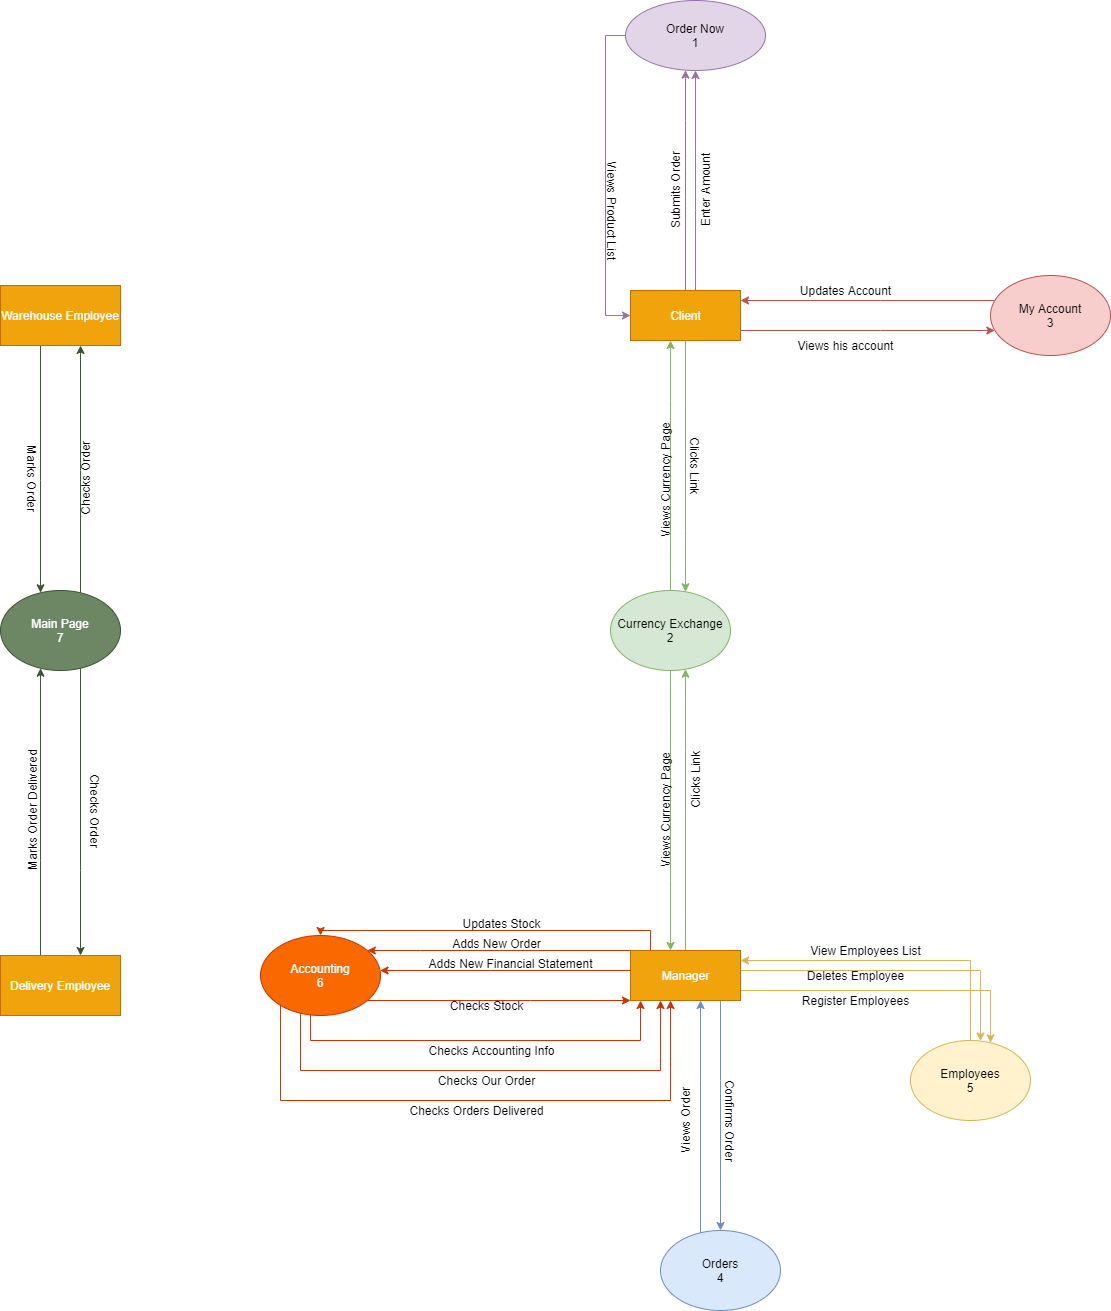

The diagram above was exported from draw.io. Its source (the exported page's mxGraphModel, read from the mxfile embedded in the PNG):
<mxGraphModel dx="1775" dy="1908" grid="1" gridSize="10" guides="1" tooltips="1" connect="1" arrows="1" fold="1" page="1" pageScale="1" pageWidth="850" pageHeight="1100" math="0" shadow="0">
  <root>
    <mxCell id="0" />
    <mxCell id="1" parent="0" />
    <mxCell id="b6OQNf5b7f5qrL5ZQeAv-8" value="" style="edgeStyle=orthogonalEdgeStyle;rounded=0;orthogonalLoop=1;jettySize=auto;html=1;fillColor=#fff2cc;strokeColor=#d6b656;" edge="1" parent="1" source="b6OQNf5b7f5qrL5ZQeAv-1" target="b6OQNf5b7f5qrL5ZQeAv-3">
      <mxGeometry relative="1" as="geometry">
        <mxPoint x="940" y="735" as="targetPoint" />
        <Array as="points">
          <mxPoint x="1100" y="730" />
        </Array>
      </mxGeometry>
    </mxCell>
    <mxCell id="b6OQNf5b7f5qrL5ZQeAv-12" value="" style="edgeStyle=orthogonalEdgeStyle;rounded=0;orthogonalLoop=1;jettySize=auto;html=1;fillColor=#fff2cc;strokeColor=#d6b656;" edge="1" parent="1" source="b6OQNf5b7f5qrL5ZQeAv-1" target="b6OQNf5b7f5qrL5ZQeAv-3">
      <mxGeometry relative="1" as="geometry">
        <mxPoint x="838" y="735.0344827586207" as="sourcePoint" />
        <mxPoint x="1088" y="840" as="targetPoint" />
        <Array as="points">
          <mxPoint x="1110" y="750" />
        </Array>
      </mxGeometry>
    </mxCell>
    <mxCell id="b6OQNf5b7f5qrL5ZQeAv-15" value="" style="edgeStyle=orthogonalEdgeStyle;rounded=0;orthogonalLoop=1;jettySize=auto;html=1;fillColor=#dae8fc;strokeColor=#6c8ebf;" edge="1" parent="1" source="b6OQNf5b7f5qrL5ZQeAv-1" target="b6OQNf5b7f5qrL5ZQeAv-16">
      <mxGeometry relative="1" as="geometry">
        <mxPoint x="805" y="840" as="targetPoint" />
        <Array as="points">
          <mxPoint x="840" y="840" />
          <mxPoint x="840" y="840" />
        </Array>
      </mxGeometry>
    </mxCell>
    <mxCell id="b6OQNf5b7f5qrL5ZQeAv-26" value="" style="edgeStyle=orthogonalEdgeStyle;rounded=0;orthogonalLoop=1;jettySize=auto;html=1;fillColor=#d5e8d4;strokeColor=#82b366;" edge="1" parent="1" source="b6OQNf5b7f5qrL5ZQeAv-1" target="b6OQNf5b7f5qrL5ZQeAv-24">
      <mxGeometry relative="1" as="geometry">
        <mxPoint x="805" y="450" as="targetPoint" />
        <Array as="points">
          <mxPoint x="805" y="510" />
          <mxPoint x="805" y="510" />
        </Array>
      </mxGeometry>
    </mxCell>
    <mxCell id="b6OQNf5b7f5qrL5ZQeAv-74" value="" style="edgeStyle=orthogonalEdgeStyle;rounded=0;orthogonalLoop=1;jettySize=auto;html=1;fillColor=#fa6800;strokeColor=#C73500;" edge="1" parent="1" source="b6OQNf5b7f5qrL5ZQeAv-1" target="b6OQNf5b7f5qrL5ZQeAv-21">
      <mxGeometry relative="1" as="geometry">
        <mxPoint x="670" y="735" as="targetPoint" />
        <Array as="points">
          <mxPoint x="770" y="690" />
          <mxPoint x="440" y="690" />
        </Array>
      </mxGeometry>
    </mxCell>
    <mxCell id="b6OQNf5b7f5qrL5ZQeAv-77" value="" style="edgeStyle=orthogonalEdgeStyle;rounded=0;orthogonalLoop=1;jettySize=auto;html=1;fillColor=#fa6800;strokeColor=#C73500;" edge="1" parent="1" source="b6OQNf5b7f5qrL5ZQeAv-1" target="b6OQNf5b7f5qrL5ZQeAv-21">
      <mxGeometry relative="1" as="geometry">
        <mxPoint x="670" y="735" as="targetPoint" />
        <Array as="points">
          <mxPoint x="540" y="710" />
          <mxPoint x="540" y="710" />
        </Array>
      </mxGeometry>
    </mxCell>
    <mxCell id="b6OQNf5b7f5qrL5ZQeAv-80" value="" style="edgeStyle=orthogonalEdgeStyle;rounded=0;orthogonalLoop=1;jettySize=auto;html=1;fillColor=#fa6800;strokeColor=#C73500;" edge="1" parent="1" source="b6OQNf5b7f5qrL5ZQeAv-1" target="b6OQNf5b7f5qrL5ZQeAv-21">
      <mxGeometry relative="1" as="geometry">
        <mxPoint x="670" y="735" as="targetPoint" />
        <Array as="points">
          <mxPoint x="610" y="730" />
          <mxPoint x="610" y="730" />
        </Array>
      </mxGeometry>
    </mxCell>
    <mxCell id="b6OQNf5b7f5qrL5ZQeAv-1" value="Manager" style="html=1;fillColor=#f0a30a;strokeColor=#BD7000;fontColor=#ffffff;" vertex="1" parent="1">
      <mxGeometry x="750" y="710" width="110" height="50" as="geometry" />
    </mxCell>
    <mxCell id="b6OQNf5b7f5qrL5ZQeAv-34" value="" style="edgeStyle=orthogonalEdgeStyle;rounded=0;orthogonalLoop=1;jettySize=auto;html=1;fillColor=#d5e8d4;strokeColor=#82b366;" edge="1" parent="1" source="b6OQNf5b7f5qrL5ZQeAv-2" target="b6OQNf5b7f5qrL5ZQeAv-24">
      <mxGeometry relative="1" as="geometry">
        <mxPoint x="805" y="180" as="targetPoint" />
        <Array as="points">
          <mxPoint x="805" y="290" />
          <mxPoint x="805" y="290" />
        </Array>
      </mxGeometry>
    </mxCell>
    <mxCell id="b6OQNf5b7f5qrL5ZQeAv-39" value="" style="edgeStyle=orthogonalEdgeStyle;rounded=0;orthogonalLoop=1;jettySize=auto;html=1;fillColor=#e1d5e7;strokeColor=#9673a6;" edge="1" parent="1" source="b6OQNf5b7f5qrL5ZQeAv-2" target="b6OQNf5b7f5qrL5ZQeAv-37">
      <mxGeometry relative="1" as="geometry">
        <mxPoint x="805" y="-30" as="targetPoint" />
        <Array as="points">
          <mxPoint x="815" y="-30" />
          <mxPoint x="815" y="-30" />
        </Array>
      </mxGeometry>
    </mxCell>
    <mxCell id="b6OQNf5b7f5qrL5ZQeAv-49" value="" style="edgeStyle=orthogonalEdgeStyle;rounded=0;orthogonalLoop=1;jettySize=auto;html=1;fillColor=#e1d5e7;strokeColor=#9673a6;" edge="1" parent="1" source="b6OQNf5b7f5qrL5ZQeAv-2" target="b6OQNf5b7f5qrL5ZQeAv-37">
      <mxGeometry relative="1" as="geometry">
        <mxPoint x="805" y="-30" as="targetPoint" />
        <Array as="points">
          <mxPoint x="805" y="-120" />
          <mxPoint x="805" y="-120" />
        </Array>
      </mxGeometry>
    </mxCell>
    <mxCell id="b6OQNf5b7f5qrL5ZQeAv-55" value="" style="edgeStyle=orthogonalEdgeStyle;rounded=0;orthogonalLoop=1;jettySize=auto;html=1;fillColor=#f8cecc;strokeColor=#b85450;" edge="1" parent="1" source="b6OQNf5b7f5qrL5ZQeAv-2" target="b6OQNf5b7f5qrL5ZQeAv-40">
      <mxGeometry relative="1" as="geometry">
        <mxPoint x="940" y="75" as="targetPoint" />
        <Array as="points">
          <mxPoint x="1000" y="90" />
          <mxPoint x="1000" y="90" />
        </Array>
      </mxGeometry>
    </mxCell>
    <mxCell id="b6OQNf5b7f5qrL5ZQeAv-2" value="Client" style="html=1;fillColor=#f0a30a;strokeColor=#BD7000;fontColor=#ffffff;" vertex="1" parent="1">
      <mxGeometry x="750" y="50" width="110" height="50" as="geometry" />
    </mxCell>
    <mxCell id="b6OQNf5b7f5qrL5ZQeAv-5" value="" style="edgeStyle=orthogonalEdgeStyle;rounded=0;orthogonalLoop=1;jettySize=auto;html=1;fillColor=#fff2cc;strokeColor=#d6b656;" edge="1" parent="1" source="b6OQNf5b7f5qrL5ZQeAv-3" target="b6OQNf5b7f5qrL5ZQeAv-1">
      <mxGeometry relative="1" as="geometry">
        <mxPoint x="1110" y="760" as="targetPoint" />
        <Array as="points">
          <mxPoint x="1090" y="720" />
        </Array>
      </mxGeometry>
    </mxCell>
    <mxCell id="b6OQNf5b7f5qrL5ZQeAv-3" value="Employees&lt;br&gt;5" style="ellipse;whiteSpace=wrap;html=1;fillColor=#fff2cc;strokeColor=#d6b656;" vertex="1" parent="1">
      <mxGeometry x="1030" y="800" width="120" height="80" as="geometry" />
    </mxCell>
    <mxCell id="b6OQNf5b7f5qrL5ZQeAv-6" value="View Employees List" style="text;html=1;align=center;verticalAlign=middle;resizable=0;points=[];autosize=1;" vertex="1" parent="1">
      <mxGeometry x="920" y="700" width="130" height="20" as="geometry" />
    </mxCell>
    <mxCell id="b6OQNf5b7f5qrL5ZQeAv-9" value="Deletes Employee" style="text;html=1;align=center;verticalAlign=middle;resizable=0;points=[];autosize=1;" vertex="1" parent="1">
      <mxGeometry x="920" y="725" width="110" height="20" as="geometry" />
    </mxCell>
    <mxCell id="b6OQNf5b7f5qrL5ZQeAv-13" value="Register Employees" style="text;html=1;align=center;verticalAlign=middle;resizable=0;points=[];autosize=1;" vertex="1" parent="1">
      <mxGeometry x="915" y="750" width="120" height="20" as="geometry" />
    </mxCell>
    <mxCell id="b6OQNf5b7f5qrL5ZQeAv-19" value="" style="edgeStyle=orthogonalEdgeStyle;rounded=0;orthogonalLoop=1;jettySize=auto;html=1;fillColor=#dae8fc;strokeColor=#6c8ebf;" edge="1" parent="1" source="b6OQNf5b7f5qrL5ZQeAv-16" target="b6OQNf5b7f5qrL5ZQeAv-1">
      <mxGeometry relative="1" as="geometry">
        <mxPoint x="920" y="1100" as="targetPoint" />
        <Array as="points">
          <mxPoint x="820" y="840" />
          <mxPoint x="820" y="840" />
        </Array>
      </mxGeometry>
    </mxCell>
    <mxCell id="b6OQNf5b7f5qrL5ZQeAv-16" value="Orders&lt;br&gt;4" style="ellipse;whiteSpace=wrap;html=1;fillColor=#dae8fc;strokeColor=#6c8ebf;" vertex="1" parent="1">
      <mxGeometry x="780" y="990" width="120" height="80" as="geometry" />
    </mxCell>
    <mxCell id="b6OQNf5b7f5qrL5ZQeAv-17" value="Confirms Order" style="text;html=1;align=center;verticalAlign=middle;resizable=0;points=[];autosize=1;rotation=90;" vertex="1" parent="1">
      <mxGeometry x="800" y="870" width="100" height="20" as="geometry" />
    </mxCell>
    <mxCell id="b6OQNf5b7f5qrL5ZQeAv-20" value="Views Order" style="text;html=1;align=center;verticalAlign=middle;resizable=0;points=[];autosize=1;rotation=270;" vertex="1" parent="1">
      <mxGeometry x="765" y="870" width="80" height="20" as="geometry" />
    </mxCell>
    <mxCell id="b6OQNf5b7f5qrL5ZQeAv-83" value="" style="edgeStyle=orthogonalEdgeStyle;rounded=0;orthogonalLoop=1;jettySize=auto;html=1;fillColor=#fa6800;strokeColor=#C73500;" edge="1" parent="1" source="b6OQNf5b7f5qrL5ZQeAv-21" target="b6OQNf5b7f5qrL5ZQeAv-1">
      <mxGeometry relative="1" as="geometry">
        <mxPoint x="440" y="840" as="targetPoint" />
        <Array as="points">
          <mxPoint x="400" y="860" />
          <mxPoint x="790" y="860" />
        </Array>
      </mxGeometry>
    </mxCell>
    <mxCell id="b6OQNf5b7f5qrL5ZQeAv-85" value="" style="edgeStyle=orthogonalEdgeStyle;rounded=0;orthogonalLoop=1;jettySize=auto;html=1;fillColor=#fa6800;strokeColor=#C73500;" edge="1" parent="1" source="b6OQNf5b7f5qrL5ZQeAv-21" target="b6OQNf5b7f5qrL5ZQeAv-1">
      <mxGeometry relative="1" as="geometry">
        <mxPoint x="440" y="855" as="targetPoint" />
        <Array as="points">
          <mxPoint x="420" y="830" />
          <mxPoint x="780" y="830" />
        </Array>
      </mxGeometry>
    </mxCell>
    <mxCell id="b6OQNf5b7f5qrL5ZQeAv-87" value="" style="edgeStyle=orthogonalEdgeStyle;rounded=0;orthogonalLoop=1;jettySize=auto;html=1;fillColor=#fa6800;strokeColor=#C73500;" edge="1" parent="1" source="b6OQNf5b7f5qrL5ZQeAv-21" target="b6OQNf5b7f5qrL5ZQeAv-1">
      <mxGeometry relative="1" as="geometry">
        <mxPoint x="440" y="855" as="targetPoint" />
        <Array as="points">
          <mxPoint x="430" y="800" />
          <mxPoint x="760" y="800" />
        </Array>
      </mxGeometry>
    </mxCell>
    <mxCell id="b6OQNf5b7f5qrL5ZQeAv-89" value="" style="edgeStyle=orthogonalEdgeStyle;rounded=0;orthogonalLoop=1;jettySize=auto;html=1;fillColor=#fa6800;strokeColor=#C73500;" edge="1" parent="1" source="b6OQNf5b7f5qrL5ZQeAv-21" target="b6OQNf5b7f5qrL5ZQeAv-1">
      <mxGeometry relative="1" as="geometry">
        <mxPoint x="440" y="855" as="targetPoint" />
        <Array as="points">
          <mxPoint x="650" y="760" />
          <mxPoint x="650" y="760" />
        </Array>
      </mxGeometry>
    </mxCell>
    <mxCell id="b6OQNf5b7f5qrL5ZQeAv-21" value="Accounting&lt;br&gt;6" style="ellipse;whiteSpace=wrap;html=1;fillColor=#fa6800;strokeColor=#C73500;fontColor=#ffffff;" vertex="1" parent="1">
      <mxGeometry x="380" y="695" width="120" height="80" as="geometry" />
    </mxCell>
    <mxCell id="b6OQNf5b7f5qrL5ZQeAv-29" value="" style="edgeStyle=orthogonalEdgeStyle;rounded=0;orthogonalLoop=1;jettySize=auto;html=1;fillColor=#d5e8d4;strokeColor=#82b366;" edge="1" parent="1" source="b6OQNf5b7f5qrL5ZQeAv-24" target="b6OQNf5b7f5qrL5ZQeAv-1">
      <mxGeometry relative="1" as="geometry">
        <mxPoint x="790" y="510" as="targetPoint" />
        <Array as="points">
          <mxPoint x="790" y="640" />
          <mxPoint x="790" y="640" />
        </Array>
      </mxGeometry>
    </mxCell>
    <mxCell id="b6OQNf5b7f5qrL5ZQeAv-32" value="" style="edgeStyle=orthogonalEdgeStyle;rounded=0;orthogonalLoop=1;jettySize=auto;html=1;fillColor=#d5e8d4;strokeColor=#82b366;" edge="1" parent="1" source="b6OQNf5b7f5qrL5ZQeAv-24" target="b6OQNf5b7f5qrL5ZQeAv-2">
      <mxGeometry relative="1" as="geometry">
        <mxPoint x="790" y="270" as="targetPoint" />
        <Array as="points">
          <mxPoint x="790" y="160" />
          <mxPoint x="790" y="160" />
        </Array>
      </mxGeometry>
    </mxCell>
    <mxCell id="b6OQNf5b7f5qrL5ZQeAv-24" value="Currency Exchange&lt;br&gt;2" style="ellipse;whiteSpace=wrap;html=1;fillColor=#d5e8d4;strokeColor=#82b366;" vertex="1" parent="1">
      <mxGeometry x="730" y="350" width="120" height="80" as="geometry" />
    </mxCell>
    <mxCell id="b6OQNf5b7f5qrL5ZQeAv-27" value="Clicks Link" style="text;html=1;align=center;verticalAlign=middle;resizable=0;points=[];autosize=1;rotation=-90;" vertex="1" parent="1">
      <mxGeometry x="780" y="530" width="70" height="20" as="geometry" />
    </mxCell>
    <mxCell id="b6OQNf5b7f5qrL5ZQeAv-30" value="Views Currency Page" style="text;html=1;align=center;verticalAlign=middle;resizable=0;points=[];autosize=1;rotation=-90;" vertex="1" parent="1">
      <mxGeometry x="720" y="560" width="130" height="20" as="geometry" />
    </mxCell>
    <mxCell id="b6OQNf5b7f5qrL5ZQeAv-35" value="Clicks&amp;nbsp;Link" style="text;html=1;align=center;verticalAlign=middle;resizable=0;points=[];autosize=1;rotation=90;" vertex="1" parent="1">
      <mxGeometry x="780" y="215" width="70" height="20" as="geometry" />
    </mxCell>
    <mxCell id="b6OQNf5b7f5qrL5ZQeAv-36" value="Views Currency Page" style="text;html=1;align=center;verticalAlign=middle;resizable=0;points=[];autosize=1;rotation=-90;" vertex="1" parent="1">
      <mxGeometry x="720" y="230" width="130" height="20" as="geometry" />
    </mxCell>
    <mxCell id="b6OQNf5b7f5qrL5ZQeAv-45" value="" style="edgeStyle=orthogonalEdgeStyle;rounded=0;orthogonalLoop=1;jettySize=auto;html=1;entryX=0;entryY=0.5;entryDx=0;entryDy=0;fillColor=#e1d5e7;strokeColor=#9673a6;" edge="1" parent="1" source="b6OQNf5b7f5qrL5ZQeAv-37" target="b6OQNf5b7f5qrL5ZQeAv-2">
      <mxGeometry relative="1" as="geometry">
        <mxPoint x="665" y="-205" as="targetPoint" />
        <Array as="points">
          <mxPoint x="725" y="-205" />
          <mxPoint x="725" y="75" />
        </Array>
      </mxGeometry>
    </mxCell>
    <mxCell id="b6OQNf5b7f5qrL5ZQeAv-37" value="Order Now&lt;br&gt;1" style="ellipse;whiteSpace=wrap;html=1;fillColor=#e1d5e7;strokeColor=#9673a6;" vertex="1" parent="1">
      <mxGeometry x="745" y="-240" width="140" height="70" as="geometry" />
    </mxCell>
    <mxCell id="b6OQNf5b7f5qrL5ZQeAv-53" value="" style="edgeStyle=orthogonalEdgeStyle;rounded=0;orthogonalLoop=1;jettySize=auto;html=1;fillColor=#f8cecc;strokeColor=#b85450;" edge="1" parent="1" source="b6OQNf5b7f5qrL5ZQeAv-40" target="b6OQNf5b7f5qrL5ZQeAv-2">
      <mxGeometry relative="1" as="geometry">
        <mxPoint x="1030" y="75" as="targetPoint" />
        <Array as="points">
          <mxPoint x="1000" y="60" />
          <mxPoint x="1000" y="60" />
        </Array>
      </mxGeometry>
    </mxCell>
    <mxCell id="b6OQNf5b7f5qrL5ZQeAv-40" value="My Account&lt;br&gt;3" style="ellipse;whiteSpace=wrap;html=1;fillColor=#f8cecc;strokeColor=#b85450;" vertex="1" parent="1">
      <mxGeometry x="1110" y="35" width="120" height="80" as="geometry" />
    </mxCell>
    <mxCell id="b6OQNf5b7f5qrL5ZQeAv-41" value="Enter Amount" style="text;html=1;align=center;verticalAlign=middle;resizable=0;points=[];autosize=1;rotation=270;" vertex="1" parent="1">
      <mxGeometry x="780" y="-60" width="90" height="20" as="geometry" />
    </mxCell>
    <mxCell id="b6OQNf5b7f5qrL5ZQeAv-46" value="Views Product List" style="text;html=1;align=center;verticalAlign=middle;resizable=0;points=[];autosize=1;rotation=90;" vertex="1" parent="1">
      <mxGeometry x="677" y="-40" width="110" height="20" as="geometry" />
    </mxCell>
    <mxCell id="b6OQNf5b7f5qrL5ZQeAv-50" value="Submits Order" style="text;html=1;align=center;verticalAlign=middle;resizable=0;points=[];autosize=1;rotation=270;" vertex="1" parent="1">
      <mxGeometry x="750" y="-60" width="90" height="20" as="geometry" />
    </mxCell>
    <mxCell id="b6OQNf5b7f5qrL5ZQeAv-56" value="Updates Account" style="text;html=1;align=center;verticalAlign=middle;resizable=0;points=[];autosize=1;" vertex="1" parent="1">
      <mxGeometry x="910" y="40" width="110" height="20" as="geometry" />
    </mxCell>
    <mxCell id="b6OQNf5b7f5qrL5ZQeAv-57" value="Views his account" style="text;html=1;align=center;verticalAlign=middle;resizable=0;points=[];autosize=1;" vertex="1" parent="1">
      <mxGeometry x="910" y="95" width="110" height="20" as="geometry" />
    </mxCell>
    <mxCell id="b6OQNf5b7f5qrL5ZQeAv-66" value="" style="edgeStyle=orthogonalEdgeStyle;rounded=0;orthogonalLoop=1;jettySize=auto;html=1;fillColor=#6d8764;strokeColor=#3A5431;" edge="1" parent="1" source="b6OQNf5b7f5qrL5ZQeAv-58" target="b6OQNf5b7f5qrL5ZQeAv-60">
      <mxGeometry relative="1" as="geometry">
        <mxPoint x="180" y="635" as="targetPoint" />
        <Array as="points">
          <mxPoint x="160" y="620" />
          <mxPoint x="160" y="620" />
        </Array>
      </mxGeometry>
    </mxCell>
    <mxCell id="b6OQNf5b7f5qrL5ZQeAv-58" value="Delivery Employee" style="rounded=0;whiteSpace=wrap;html=1;fillColor=#f0a30a;strokeColor=#BD7000;fontColor=#ffffff;" vertex="1" parent="1">
      <mxGeometry x="120" y="715" width="120" height="60" as="geometry" />
    </mxCell>
    <mxCell id="b6OQNf5b7f5qrL5ZQeAv-68" value="" style="edgeStyle=orthogonalEdgeStyle;rounded=0;orthogonalLoop=1;jettySize=auto;html=1;fillColor=#6d8764;strokeColor=#3A5431;" edge="1" parent="1" source="b6OQNf5b7f5qrL5ZQeAv-59" target="b6OQNf5b7f5qrL5ZQeAv-60">
      <mxGeometry relative="1" as="geometry">
        <mxPoint x="180" y="185" as="targetPoint" />
        <Array as="points">
          <mxPoint x="160" y="240" />
          <mxPoint x="160" y="240" />
        </Array>
      </mxGeometry>
    </mxCell>
    <mxCell id="b6OQNf5b7f5qrL5ZQeAv-59" value="Warehouse Employee" style="rounded=0;whiteSpace=wrap;html=1;fillColor=#f0a30a;strokeColor=#BD7000;fontColor=#ffffff;" vertex="1" parent="1">
      <mxGeometry x="120" y="45" width="120" height="60" as="geometry" />
    </mxCell>
    <mxCell id="b6OQNf5b7f5qrL5ZQeAv-62" value="" style="edgeStyle=orthogonalEdgeStyle;rounded=0;orthogonalLoop=1;jettySize=auto;html=1;fillColor=#6d8764;strokeColor=#3A5431;" edge="1" parent="1" source="b6OQNf5b7f5qrL5ZQeAv-60" target="b6OQNf5b7f5qrL5ZQeAv-59">
      <mxGeometry relative="1" as="geometry">
        <mxPoint x="180" y="270" as="targetPoint" />
        <Array as="points">
          <mxPoint x="200" y="230" />
          <mxPoint x="200" y="230" />
        </Array>
      </mxGeometry>
    </mxCell>
    <mxCell id="b6OQNf5b7f5qrL5ZQeAv-64" value="" style="edgeStyle=orthogonalEdgeStyle;rounded=0;orthogonalLoop=1;jettySize=auto;html=1;fillColor=#6d8764;strokeColor=#3A5431;" edge="1" parent="1" source="b6OQNf5b7f5qrL5ZQeAv-60" target="b6OQNf5b7f5qrL5ZQeAv-58">
      <mxGeometry relative="1" as="geometry">
        <mxPoint x="180" y="510" as="targetPoint" />
        <Array as="points">
          <mxPoint x="200" y="630" />
          <mxPoint x="200" y="630" />
        </Array>
      </mxGeometry>
    </mxCell>
    <mxCell id="b6OQNf5b7f5qrL5ZQeAv-60" value="Main Page&lt;br&gt;7" style="ellipse;whiteSpace=wrap;html=1;fillColor=#6d8764;strokeColor=#3A5431;fontColor=#ffffff;" vertex="1" parent="1">
      <mxGeometry x="120" y="350" width="120" height="80" as="geometry" />
    </mxCell>
    <mxCell id="b6OQNf5b7f5qrL5ZQeAv-69" value="Checks Order" style="text;html=1;align=center;verticalAlign=middle;resizable=0;points=[];autosize=1;rotation=270;" vertex="1" parent="1">
      <mxGeometry x="160" y="228" width="90" height="20" as="geometry" />
    </mxCell>
    <mxCell id="b6OQNf5b7f5qrL5ZQeAv-70" value="Marks Order" style="text;html=1;align=center;verticalAlign=middle;resizable=0;points=[];autosize=1;rotation=90;" vertex="1" parent="1">
      <mxGeometry x="112" y="228" width="80" height="20" as="geometry" />
    </mxCell>
    <mxCell id="b6OQNf5b7f5qrL5ZQeAv-71" value="Checks Order" style="text;html=1;align=center;verticalAlign=middle;resizable=0;points=[];autosize=1;rotation=90;" vertex="1" parent="1">
      <mxGeometry x="170" y="560" width="90" height="20" as="geometry" />
    </mxCell>
    <mxCell id="b6OQNf5b7f5qrL5ZQeAv-72" value="Marks Order Delivered" style="text;html=1;align=center;verticalAlign=middle;resizable=0;points=[];autosize=1;rotation=270;" vertex="1" parent="1">
      <mxGeometry x="82" y="560" width="140" height="20" as="geometry" />
    </mxCell>
    <mxCell id="b6OQNf5b7f5qrL5ZQeAv-75" value="Updates Stock" style="text;html=1;align=center;verticalAlign=middle;resizable=0;points=[];autosize=1;" vertex="1" parent="1">
      <mxGeometry x="576" y="673" width="90" height="20" as="geometry" />
    </mxCell>
    <mxCell id="b6OQNf5b7f5qrL5ZQeAv-78" value="Adds New Order" style="text;html=1;align=center;verticalAlign=middle;resizable=0;points=[];autosize=1;" vertex="1" parent="1">
      <mxGeometry x="566" y="693" width="100" height="20" as="geometry" />
    </mxCell>
    <mxCell id="b6OQNf5b7f5qrL5ZQeAv-81" value="Adds New Financial Statement" style="text;html=1;align=center;verticalAlign=middle;resizable=0;points=[];autosize=1;" vertex="1" parent="1">
      <mxGeometry x="540" y="713" width="180" height="20" as="geometry" />
    </mxCell>
    <mxCell id="b6OQNf5b7f5qrL5ZQeAv-91" value="Checks Stock" style="text;html=1;align=center;verticalAlign=middle;resizable=0;points=[];autosize=1;" vertex="1" parent="1">
      <mxGeometry x="561" y="755" width="90" height="20" as="geometry" />
    </mxCell>
    <mxCell id="b6OQNf5b7f5qrL5ZQeAv-94" value="Checks Accounting Info" style="text;html=1;align=center;verticalAlign=middle;resizable=0;points=[];autosize=1;" vertex="1" parent="1">
      <mxGeometry x="541" y="800" width="140" height="20" as="geometry" />
    </mxCell>
    <mxCell id="b6OQNf5b7f5qrL5ZQeAv-95" value="Checks Our Order" style="text;html=1;align=center;verticalAlign=middle;resizable=0;points=[];autosize=1;" vertex="1" parent="1">
      <mxGeometry x="551" y="830" width="110" height="20" as="geometry" />
    </mxCell>
    <mxCell id="b6OQNf5b7f5qrL5ZQeAv-97" value="Checks Orders Delivered" style="text;html=1;align=center;verticalAlign=middle;resizable=0;points=[];autosize=1;" vertex="1" parent="1">
      <mxGeometry x="521" y="860" width="150" height="20" as="geometry" />
    </mxCell>
  </root>
</mxGraphModel>